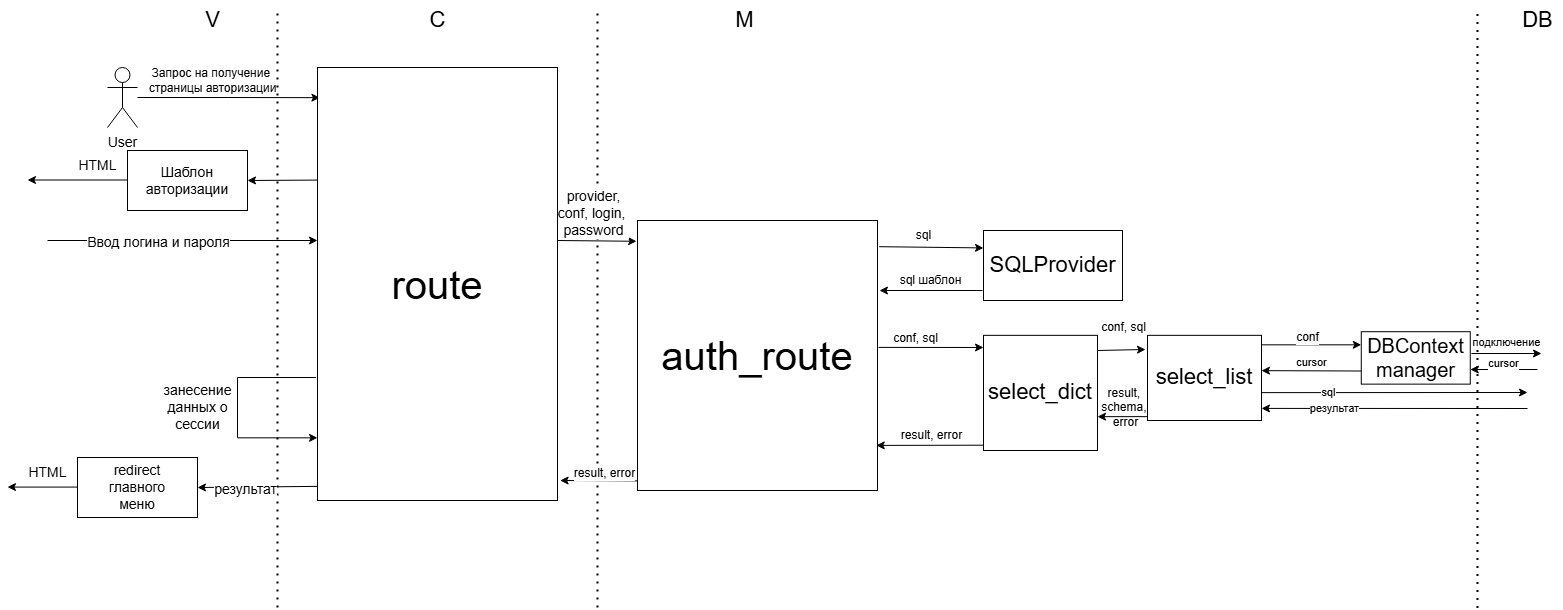

The diagram above was exported from draw.io. Its source (the exported page's mxGraphModel, read from the mxfile embedded in the PNG):
<mxGraphModel dx="2640" dy="1980" grid="1" gridSize="10" guides="1" tooltips="1" connect="1" arrows="1" fold="1" page="1" pageScale="1" pageWidth="827" pageHeight="1169" math="0" shadow="0">
  <root>
    <mxCell id="0" />
    <mxCell id="1" parent="0" />
    <mxCell id="8G_HLlWzE1-a7NlBHBXw-1" value="" style="endArrow=none;dashed=1;html=1;dashPattern=1 3;strokeWidth=2;rounded=0;" parent="1" edge="1">
      <mxGeometry width="50" height="50" relative="1" as="geometry">
        <mxPoint x="360" y="937" as="sourcePoint" />
        <mxPoint x="360" y="337" as="targetPoint" />
      </mxGeometry>
    </mxCell>
    <mxCell id="8G_HLlWzE1-a7NlBHBXw-2" value="" style="endArrow=none;dashed=1;html=1;dashPattern=1 3;strokeWidth=2;rounded=0;" parent="1" edge="1">
      <mxGeometry width="50" height="50" relative="1" as="geometry">
        <mxPoint x="680" y="937" as="sourcePoint" />
        <mxPoint x="680" y="337" as="targetPoint" />
      </mxGeometry>
    </mxCell>
    <mxCell id="8G_HLlWzE1-a7NlBHBXw-3" value="&lt;font style=&quot;font-size: 22px;&quot;&gt;V&lt;/font&gt;" style="text;html=1;align=center;verticalAlign=middle;resizable=0;points=[];autosize=1;strokeColor=none;fillColor=none;" parent="1" vertex="1">
      <mxGeometry x="275" y="330" width="40" height="40" as="geometry" />
    </mxCell>
    <mxCell id="8G_HLlWzE1-a7NlBHBXw-4" value="&lt;font style=&quot;font-size: 14px;&quot;&gt;User&lt;/font&gt;" style="shape=umlActor;verticalLabelPosition=bottom;verticalAlign=top;html=1;outlineConnect=0;" parent="1" vertex="1">
      <mxGeometry x="190" y="397" width="30" height="60" as="geometry" />
    </mxCell>
    <mxCell id="8G_HLlWzE1-a7NlBHBXw-5" style="edgeStyle=orthogonalEdgeStyle;rounded=0;orthogonalLoop=1;jettySize=auto;html=1;entryX=0.01;entryY=0.052;entryDx=0;entryDy=0;entryPerimeter=0;" parent="1" source="8G_HLlWzE1-a7NlBHBXw-4" edge="1">
      <mxGeometry relative="1" as="geometry">
        <mxPoint x="402.4000000000001" y="427.1600000000001" as="targetPoint" />
      </mxGeometry>
    </mxCell>
    <mxCell id="8G_HLlWzE1-a7NlBHBXw-8" value="&lt;font style=&quot;font-size: 22px;&quot;&gt;C&lt;/font&gt;" style="text;html=1;align=center;verticalAlign=middle;resizable=0;points=[];autosize=1;strokeColor=none;fillColor=none;" parent="1" vertex="1">
      <mxGeometry x="500" y="330" width="40" height="40" as="geometry" />
    </mxCell>
    <mxCell id="8G_HLlWzE1-a7NlBHBXw-13" value="&lt;font style=&quot;font-size: 14px;&quot;&gt;HTML&lt;/font&gt;" style="text;html=1;align=center;verticalAlign=middle;resizable=0;points=[];autosize=1;strokeColor=none;fillColor=none;" parent="1" vertex="1">
      <mxGeometry x="150" y="480" width="60" height="30" as="geometry" />
    </mxCell>
    <mxCell id="8G_HLlWzE1-a7NlBHBXw-16" value="" style="endArrow=classic;html=1;rounded=0;entryX=-0.001;entryY=0.633;entryDx=0;entryDy=0;entryPerimeter=0;" parent="1" edge="1">
      <mxGeometry width="50" height="50" relative="1" as="geometry">
        <mxPoint x="130" y="570" as="sourcePoint" />
        <mxPoint x="400.0000000000002" y="570" as="targetPoint" />
      </mxGeometry>
    </mxCell>
    <mxCell id="8G_HLlWzE1-a7NlBHBXw-17" value="&lt;span style=&quot;font-size: 14px;&quot;&gt;Ввод логина и пароля&lt;/span&gt;" style="edgeLabel;html=1;align=center;verticalAlign=middle;resizable=0;points=[];" parent="8G_HLlWzE1-a7NlBHBXw-16" vertex="1" connectable="0">
      <mxGeometry x="-0.3754" y="-1" relative="1" as="geometry">
        <mxPoint x="26" y="-1" as="offset" />
      </mxGeometry>
    </mxCell>
    <mxCell id="8G_HLlWzE1-a7NlBHBXw-18" style="edgeStyle=orthogonalEdgeStyle;rounded=0;orthogonalLoop=1;jettySize=auto;html=1;exitX=-0.007;exitY=0.12;exitDx=0;exitDy=0;exitPerimeter=0;" parent="1" edge="1">
      <mxGeometry relative="1" as="geometry">
        <mxPoint x="398.31999999999994" y="707.0199999999999" as="sourcePoint" />
        <mxPoint x="400" y="767.42" as="targetPoint" />
        <Array as="points">
          <mxPoint x="320" y="707.42" />
          <mxPoint x="320" y="767.42" />
          <mxPoint x="400" y="767.42" />
        </Array>
      </mxGeometry>
    </mxCell>
    <mxCell id="8G_HLlWzE1-a7NlBHBXw-19" value="&lt;span style=&quot;font-size: 14px;&quot;&gt;занесение&lt;/span&gt;&lt;div&gt;&lt;span style=&quot;font-size: 14px;&quot;&gt;данных о&lt;/span&gt;&lt;/div&gt;&lt;div&gt;&lt;span style=&quot;font-size: 14px;&quot;&gt;сессии&lt;/span&gt;&lt;/div&gt;" style="text;html=1;align=center;verticalAlign=middle;resizable=0;points=[];autosize=1;strokeColor=none;fillColor=none;" parent="1" vertex="1">
      <mxGeometry x="235" y="707.42" width="90" height="60" as="geometry" />
    </mxCell>
    <mxCell id="8G_HLlWzE1-a7NlBHBXw-20" value="" style="endArrow=classic;html=1;rounded=0;exitX=-0.001;exitY=0.844;exitDx=0;exitDy=0;exitPerimeter=0;" parent="1" edge="1">
      <mxGeometry width="50" height="50" relative="1" as="geometry">
        <mxPoint x="399.76" y="815.8800000000001" as="sourcePoint" />
        <mxPoint x="280" y="817" as="targetPoint" />
      </mxGeometry>
    </mxCell>
    <mxCell id="8G_HLlWzE1-a7NlBHBXw-21" value="&lt;font style=&quot;font-size: 14px;&quot;&gt;результат&lt;/font&gt;" style="edgeLabel;html=1;align=center;verticalAlign=middle;resizable=0;points=[];" parent="8G_HLlWzE1-a7NlBHBXw-20" vertex="1" connectable="0">
      <mxGeometry x="0.2959" y="1" relative="1" as="geometry">
        <mxPoint x="3" as="offset" />
      </mxGeometry>
    </mxCell>
    <mxCell id="8G_HLlWzE1-a7NlBHBXw-22" value="&lt;font style=&quot;font-size: 14px;&quot;&gt;redirect&lt;/font&gt;&lt;div&gt;&lt;font style=&quot;font-size: 14px;&quot;&gt;главного&lt;/font&gt;&lt;/div&gt;&lt;div&gt;&lt;font style=&quot;font-size: 14px;&quot;&gt;меню&lt;/font&gt;&lt;/div&gt;" style="rounded=0;whiteSpace=wrap;html=1;direction=west;" parent="1" vertex="1">
      <mxGeometry x="160" y="787" width="120" height="60" as="geometry" />
    </mxCell>
    <mxCell id="8G_HLlWzE1-a7NlBHBXw-23" value="&lt;font style=&quot;font-size: 14px;&quot;&gt;HTML&lt;/font&gt;" style="text;html=1;align=center;verticalAlign=middle;resizable=0;points=[];autosize=1;strokeColor=none;fillColor=none;" parent="1" vertex="1">
      <mxGeometry x="100" y="787" width="60" height="30" as="geometry" />
    </mxCell>
    <mxCell id="8G_HLlWzE1-a7NlBHBXw-24" style="edgeStyle=orthogonalEdgeStyle;rounded=0;orthogonalLoop=1;jettySize=auto;html=1;" parent="1" edge="1">
      <mxGeometry relative="1" as="geometry">
        <mxPoint x="90" y="816.58" as="targetPoint" />
        <mxPoint x="160" y="816.58" as="sourcePoint" />
      </mxGeometry>
    </mxCell>
    <mxCell id="8G_HLlWzE1-a7NlBHBXw-27" value="" style="endArrow=none;html=1;rounded=0;entryX=-0.001;entryY=0.633;entryDx=0;entryDy=0;entryPerimeter=0;endFill=0;startArrow=classic;startFill=1;" parent="1" edge="1">
      <mxGeometry width="50" height="50" relative="1" as="geometry">
        <mxPoint x="330" y="510" as="sourcePoint" />
        <mxPoint x="400.0000000000002" y="509.58" as="targetPoint" />
      </mxGeometry>
    </mxCell>
    <mxCell id="8G_HLlWzE1-a7NlBHBXw-29" value="&lt;span style=&quot;font-size: 14px;&quot;&gt;Шаблон&lt;/span&gt;&lt;div&gt;&lt;span style=&quot;font-size: 14px;&quot;&gt;авторизации&lt;/span&gt;&lt;/div&gt;" style="rounded=0;whiteSpace=wrap;html=1;direction=west;" parent="1" vertex="1">
      <mxGeometry x="210" y="480" width="120" height="60" as="geometry" />
    </mxCell>
    <mxCell id="8G_HLlWzE1-a7NlBHBXw-30" value="" style="endArrow=none;html=1;rounded=0;entryX=-0.001;entryY=0.633;entryDx=0;entryDy=0;entryPerimeter=0;endFill=0;startArrow=classic;startFill=1;" parent="1" edge="1">
      <mxGeometry width="50" height="50" relative="1" as="geometry">
        <mxPoint x="110" y="509.49999999999994" as="sourcePoint" />
        <mxPoint x="210.00000000000023" y="509.49999999999994" as="targetPoint" />
      </mxGeometry>
    </mxCell>
    <mxCell id="8G_HLlWzE1-a7NlBHBXw-35" value="Запрос на получение&amp;nbsp;&lt;div&gt;страницы авторизации&lt;/div&gt;" style="text;html=1;align=center;verticalAlign=middle;resizable=0;points=[];autosize=1;strokeColor=none;fillColor=none;" parent="1" vertex="1">
      <mxGeometry x="220" y="390" width="150" height="40" as="geometry" />
    </mxCell>
    <mxCell id="8G_HLlWzE1-a7NlBHBXw-37" value="" style="endArrow=classic;html=1;rounded=0;entryX=1.004;entryY=0.923;entryDx=0;entryDy=0;entryPerimeter=0;exitX=-0.02;exitY=0.688;exitDx=0;exitDy=0;exitPerimeter=0;" parent="1" target="zkTmzn9XBnsQ3jjRQbed-5" edge="1">
      <mxGeometry width="50" height="50" relative="1" as="geometry">
        <mxPoint x="640" y="570" as="sourcePoint" />
        <mxPoint x="712.5600000000002" y="570.8700000000001" as="targetPoint" />
      </mxGeometry>
    </mxCell>
    <mxCell id="8G_HLlWzE1-a7NlBHBXw-38" value="&lt;div&gt;&lt;font style=&quot;font-size: 14px;&quot;&gt;provider,&lt;/font&gt;&lt;div&gt;&lt;span style=&quot;font-size: 14px;&quot;&gt;conf, login,&amp;nbsp;&lt;/span&gt;&lt;/div&gt;&lt;div&gt;&lt;span style=&quot;font-size: 14px;&quot;&gt;password&lt;/span&gt;&lt;/div&gt;&lt;/div&gt;" style="edgeLabel;html=1;align=center;verticalAlign=middle;resizable=0;points=[];" parent="8G_HLlWzE1-a7NlBHBXw-37" vertex="1" connectable="0">
      <mxGeometry x="-0.3754" y="-1" relative="1" as="geometry">
        <mxPoint x="11" y="-30" as="offset" />
      </mxGeometry>
    </mxCell>
    <mxCell id="8G_HLlWzE1-a7NlBHBXw-44" value="" style="endArrow=classic;html=1;rounded=0;exitX=-0.007;exitY=0.903;exitDx=0;exitDy=0;exitPerimeter=0;entryX=1;entryY=0.751;entryDx=0;entryDy=0;entryPerimeter=0;" parent="1" source="zkTmzn9XBnsQ3jjRQbed-5" target="zkTmzn9XBnsQ3jjRQbed-7" edge="1">
      <mxGeometry width="50" height="50" relative="1" as="geometry">
        <mxPoint x="958.89" y="582" as="sourcePoint" />
        <mxPoint x="1066.0020000000004" y="586.5939999999998" as="targetPoint" />
      </mxGeometry>
    </mxCell>
    <mxCell id="zkTmzn9XBnsQ3jjRQbed-3" value="&lt;span style=&quot;font-size: 40px;&quot;&gt;route&lt;/span&gt;" style="rounded=0;whiteSpace=wrap;html=1;direction=west;" parent="1" vertex="1">
      <mxGeometry x="400" y="397" width="240" height="433" as="geometry" />
    </mxCell>
    <mxCell id="zkTmzn9XBnsQ3jjRQbed-5" value="&lt;font style=&quot;font-size: 40px;&quot;&gt;auth_route&lt;/font&gt;" style="rounded=0;whiteSpace=wrap;html=1;direction=west;" parent="1" vertex="1">
      <mxGeometry x="720" y="550" width="240" height="270" as="geometry" />
    </mxCell>
    <mxCell id="zkTmzn9XBnsQ3jjRQbed-7" value="&lt;font style=&quot;font-size: 22px;&quot;&gt;SQLProvider&lt;/font&gt;" style="rounded=0;whiteSpace=wrap;html=1;direction=west;" parent="1" vertex="1">
      <mxGeometry x="1066" y="560" width="139" height="70" as="geometry" />
    </mxCell>
    <mxCell id="zkTmzn9XBnsQ3jjRQbed-9" value="" style="endArrow=classic;html=1;rounded=0;" parent="1" edge="1">
      <mxGeometry width="50" height="50" relative="1" as="geometry">
        <mxPoint x="1065" y="620" as="sourcePoint" />
        <mxPoint x="962" y="620" as="targetPoint" />
      </mxGeometry>
    </mxCell>
    <mxCell id="zkTmzn9XBnsQ3jjRQbed-10" value="sql шаблон" style="text;html=1;align=center;verticalAlign=middle;resizable=0;points=[];autosize=1;strokeColor=none;fillColor=none;" parent="1" vertex="1">
      <mxGeometry x="968" y="595" width="90" height="30" as="geometry" />
    </mxCell>
    <mxCell id="zkTmzn9XBnsQ3jjRQbed-11" value="sql" style="text;html=1;align=center;verticalAlign=middle;resizable=0;points=[];autosize=1;strokeColor=none;fillColor=none;" parent="1" vertex="1">
      <mxGeometry x="986" y="550" width="40" height="30" as="geometry" />
    </mxCell>
    <mxCell id="zkTmzn9XBnsQ3jjRQbed-12" value="&lt;font style=&quot;font-size: 22px;&quot;&gt;select_dict&lt;/font&gt;" style="rounded=0;whiteSpace=wrap;html=1;direction=west;" parent="1" vertex="1">
      <mxGeometry x="1066" y="664.84" width="114" height="115.16" as="geometry" />
    </mxCell>
    <mxCell id="zkTmzn9XBnsQ3jjRQbed-13" value="" style="endArrow=classic;html=1;rounded=0;exitX=-0.004;exitY=0.53;exitDx=0;exitDy=0;exitPerimeter=0;entryX=1.001;entryY=0.659;entryDx=0;entryDy=0;entryPerimeter=0;" parent="1" edge="1" source="zkTmzn9XBnsQ3jjRQbed-5">
      <mxGeometry width="50" height="50" relative="1" as="geometry">
        <mxPoint x="966" y="677" as="sourcePoint" />
        <mxPoint x="1066" y="677" as="targetPoint" />
      </mxGeometry>
    </mxCell>
    <mxCell id="zkTmzn9XBnsQ3jjRQbed-14" value="conf, sql" style="text;html=1;align=center;verticalAlign=middle;resizable=0;points=[];autosize=1;strokeColor=none;fillColor=none;" parent="1" vertex="1">
      <mxGeometry x="963" y="653" width="70" height="30" as="geometry" />
    </mxCell>
    <mxCell id="zkTmzn9XBnsQ3jjRQbed-15" value="" style="endArrow=classic;html=1;rounded=0;entryX=0.005;entryY=0.167;entryDx=0;entryDy=0;entryPerimeter=0;exitX=0.996;exitY=0.046;exitDx=0;exitDy=0;exitPerimeter=0;" parent="1" edge="1" target="zkTmzn9XBnsQ3jjRQbed-5" source="zkTmzn9XBnsQ3jjRQbed-12">
      <mxGeometry width="50" height="50" relative="1" as="geometry">
        <mxPoint x="1060" y="777" as="sourcePoint" />
        <mxPoint x="960.5" y="777.24" as="targetPoint" />
      </mxGeometry>
    </mxCell>
    <mxCell id="zkTmzn9XBnsQ3jjRQbed-16" value="result, error" style="text;html=1;align=center;verticalAlign=middle;resizable=0;points=[];autosize=1;strokeColor=none;fillColor=none;" parent="1" vertex="1">
      <mxGeometry x="973.5" y="750" width="80" height="30" as="geometry" />
    </mxCell>
    <mxCell id="zkTmzn9XBnsQ3jjRQbed-17" value="&lt;font style=&quot;font-size: 20px;&quot;&gt;DBContext&lt;/font&gt;&lt;div&gt;&lt;font style=&quot;font-size: 20px;&quot;&gt;manager&lt;/font&gt;&lt;/div&gt;" style="rounded=0;whiteSpace=wrap;html=1;direction=west;" parent="1" vertex="1">
      <mxGeometry x="1443.77" y="661.21" width="109" height="52.42" as="geometry" />
    </mxCell>
    <mxCell id="zkTmzn9XBnsQ3jjRQbed-18" value="" style="endArrow=classic;html=1;rounded=0;exitX=-0.002;exitY=0.886;exitDx=0;exitDy=0;exitPerimeter=0;entryX=1;entryY=0.75;entryDx=0;entryDy=0;" parent="1" target="zkTmzn9XBnsQ3jjRQbed-17" edge="1">
      <mxGeometry width="50" height="50" relative="1" as="geometry">
        <mxPoint x="1343.998" y="674.3382400000002" as="sourcePoint" />
        <mxPoint x="1259.77" y="828.5999999999999" as="targetPoint" />
      </mxGeometry>
    </mxCell>
    <mxCell id="zkTmzn9XBnsQ3jjRQbed-21" value="&lt;span style=&quot;font-size: 12px; background-color: rgb(251, 251, 251);&quot;&gt;conf&lt;/span&gt;" style="edgeLabel;html=1;align=center;verticalAlign=middle;resizable=0;points=[];" parent="zkTmzn9XBnsQ3jjRQbed-18" vertex="1" connectable="0">
      <mxGeometry x="-0.211" relative="1" as="geometry">
        <mxPoint x="4" y="-9" as="offset" />
      </mxGeometry>
    </mxCell>
    <mxCell id="zkTmzn9XBnsQ3jjRQbed-19" value="" style="endArrow=classic;html=1;rounded=0;exitX=1;exitY=0.25;exitDx=0;exitDy=0;entryX=-0.002;entryY=0.662;entryDx=0;entryDy=0;entryPerimeter=0;" parent="1" edge="1" source="zkTmzn9XBnsQ3jjRQbed-17">
      <mxGeometry width="50" height="50" relative="1" as="geometry">
        <mxPoint x="1329.77" y="831.2099999999999" as="sourcePoint" />
        <mxPoint x="1343.998" y="700.1340800000002" as="targetPoint" />
      </mxGeometry>
    </mxCell>
    <mxCell id="zkTmzn9XBnsQ3jjRQbed-22" value="cursor" style="edgeLabel;html=1;align=center;verticalAlign=middle;resizable=0;points=[];" parent="zkTmzn9XBnsQ3jjRQbed-19" vertex="1" connectable="0">
      <mxGeometry x="0.1487" y="1" relative="1" as="geometry">
        <mxPoint x="5" y="-11" as="offset" />
      </mxGeometry>
    </mxCell>
    <mxCell id="zkTmzn9XBnsQ3jjRQbed-23" value="" style="endArrow=none;dashed=1;html=1;dashPattern=1 3;strokeWidth=2;rounded=0;" parent="1" edge="1">
      <mxGeometry width="50" height="50" relative="1" as="geometry">
        <mxPoint x="1560" y="937.42" as="sourcePoint" />
        <mxPoint x="1560" y="337.42" as="targetPoint" />
      </mxGeometry>
    </mxCell>
    <mxCell id="zkTmzn9XBnsQ3jjRQbed-24" value="" style="endArrow=classic;html=1;rounded=0;exitX=0;exitY=0.92;exitDx=0;exitDy=0;exitPerimeter=0;" parent="1" edge="1">
      <mxGeometry width="50" height="50" relative="1" as="geometry">
        <mxPoint x="1554" y="682.9999999999999" as="sourcePoint" />
        <mxPoint x="1624" y="683" as="targetPoint" />
      </mxGeometry>
    </mxCell>
    <mxCell id="zkTmzn9XBnsQ3jjRQbed-26" value="подключение" style="edgeLabel;html=1;align=center;verticalAlign=middle;resizable=0;points=[];" parent="zkTmzn9XBnsQ3jjRQbed-24" vertex="1" connectable="0">
      <mxGeometry x="-0.171" y="-1" relative="1" as="geometry">
        <mxPoint x="3" y="-14" as="offset" />
      </mxGeometry>
    </mxCell>
    <mxCell id="zkTmzn9XBnsQ3jjRQbed-25" value="" style="endArrow=classic;html=1;rounded=0;entryX=-0.001;entryY=0.843;entryDx=0;entryDy=0;entryPerimeter=0;" parent="1" edge="1">
      <mxGeometry width="50" height="50" relative="1" as="geometry">
        <mxPoint x="1620" y="699" as="sourcePoint" />
        <mxPoint x="1552.77" y="699" as="targetPoint" />
      </mxGeometry>
    </mxCell>
    <mxCell id="zkTmzn9XBnsQ3jjRQbed-27" value="cursor" style="edgeLabel;html=1;align=center;verticalAlign=middle;resizable=0;points=[];" parent="zkTmzn9XBnsQ3jjRQbed-25" vertex="1" connectable="0">
      <mxGeometry x="0.1068" y="-1" relative="1" as="geometry">
        <mxPoint x="1" y="-7" as="offset" />
      </mxGeometry>
    </mxCell>
    <mxCell id="zkTmzn9XBnsQ3jjRQbed-28" value="" style="endArrow=classic;html=1;rounded=0;exitX=0;exitY=0.92;exitDx=0;exitDy=0;exitPerimeter=0;" parent="1" edge="1">
      <mxGeometry width="50" height="50" relative="1" as="geometry">
        <mxPoint x="1344" y="722.1299999999999" as="sourcePoint" />
        <mxPoint x="1610" y="722" as="targetPoint" />
      </mxGeometry>
    </mxCell>
    <mxCell id="zkTmzn9XBnsQ3jjRQbed-29" value="sql" style="edgeLabel;html=1;align=center;verticalAlign=middle;resizable=0;points=[];" parent="zkTmzn9XBnsQ3jjRQbed-28" vertex="1" connectable="0">
      <mxGeometry x="-0.171" y="-1" relative="1" as="geometry">
        <mxPoint x="-45" y="-3" as="offset" />
      </mxGeometry>
    </mxCell>
    <mxCell id="zkTmzn9XBnsQ3jjRQbed-30" value="" style="endArrow=classic;html=1;rounded=0;entryX=-0.001;entryY=0.843;entryDx=0;entryDy=0;entryPerimeter=0;" parent="1" edge="1">
      <mxGeometry width="50" height="50" relative="1" as="geometry">
        <mxPoint x="1610" y="738" as="sourcePoint" />
        <mxPoint x="1344" y="737.9199999999998" as="targetPoint" />
      </mxGeometry>
    </mxCell>
    <mxCell id="zkTmzn9XBnsQ3jjRQbed-31" value="результат" style="edgeLabel;html=1;align=center;verticalAlign=middle;resizable=0;points=[];" parent="zkTmzn9XBnsQ3jjRQbed-30" vertex="1" connectable="0">
      <mxGeometry x="0.1068" y="-1" relative="1" as="geometry">
        <mxPoint x="-48" y="-1" as="offset" />
      </mxGeometry>
    </mxCell>
    <mxCell id="zkTmzn9XBnsQ3jjRQbed-32" value="&lt;span style=&quot;font-size: 22px;&quot;&gt;M&lt;/span&gt;" style="text;html=1;align=center;verticalAlign=middle;resizable=0;points=[];autosize=1;strokeColor=none;fillColor=none;" parent="1" vertex="1">
      <mxGeometry x="807" y="330" width="40" height="40" as="geometry" />
    </mxCell>
    <mxCell id="zkTmzn9XBnsQ3jjRQbed-33" value="&lt;span style=&quot;font-size: 22px;&quot;&gt;DB&lt;/span&gt;" style="text;html=1;align=center;verticalAlign=middle;resizable=0;points=[];autosize=1;strokeColor=none;fillColor=none;" parent="1" vertex="1">
      <mxGeometry x="1595" y="330" width="50" height="40" as="geometry" />
    </mxCell>
    <mxCell id="zkTmzn9XBnsQ3jjRQbed-36" value="" style="endArrow=classic;html=1;rounded=0;exitX=1.011;exitY=0.806;exitDx=0;exitDy=0;exitPerimeter=0;" parent="1" edge="1">
      <mxGeometry width="50" height="50" relative="1" as="geometry">
        <mxPoint x="719.9999999999999" y="810.3800000000001" as="sourcePoint" />
        <mxPoint x="642.64" y="810" as="targetPoint" />
      </mxGeometry>
    </mxCell>
    <mxCell id="zkTmzn9XBnsQ3jjRQbed-38" value="&lt;span style=&quot;font-size: 12px; background-color: rgb(251, 251, 251);&quot;&gt;result, error&lt;/span&gt;" style="edgeLabel;html=1;align=center;verticalAlign=middle;resizable=0;points=[];" parent="zkTmzn9XBnsQ3jjRQbed-36" vertex="1" connectable="0">
      <mxGeometry x="-0.0435" relative="1" as="geometry">
        <mxPoint x="2" y="-9" as="offset" />
      </mxGeometry>
    </mxCell>
    <mxCell id="np-jplFHoCEh0O54hE41-1" value="&lt;font style=&quot;font-size: 22px;&quot;&gt;select_list&lt;/font&gt;" style="rounded=0;whiteSpace=wrap;html=1;direction=west;" vertex="1" parent="1">
      <mxGeometry x="1230" y="664.84" width="114" height="85.16" as="geometry" />
    </mxCell>
    <mxCell id="np-jplFHoCEh0O54hE41-2" value="" style="endArrow=classic;html=1;rounded=0;exitX=-0.004;exitY=0.53;exitDx=0;exitDy=0;exitPerimeter=0;" edge="1" parent="1">
      <mxGeometry width="50" height="50" relative="1" as="geometry">
        <mxPoint x="1180" y="680" as="sourcePoint" />
        <mxPoint x="1228" y="679" as="targetPoint" />
      </mxGeometry>
    </mxCell>
    <mxCell id="np-jplFHoCEh0O54hE41-3" value="conf, sql" style="text;html=1;align=center;verticalAlign=middle;resizable=0;points=[];autosize=1;strokeColor=none;fillColor=none;" vertex="1" parent="1">
      <mxGeometry x="1171" y="642" width="70" height="30" as="geometry" />
    </mxCell>
    <mxCell id="np-jplFHoCEh0O54hE41-4" value="" style="endArrow=classic;html=1;rounded=0;entryX=0;entryY=0.538;entryDx=0;entryDy=0;entryPerimeter=0;" edge="1" parent="1">
      <mxGeometry width="50" height="50" relative="1" as="geometry">
        <mxPoint x="1230" y="746.13" as="sourcePoint" />
        <mxPoint x="1180" y="746.1739200000001" as="targetPoint" />
      </mxGeometry>
    </mxCell>
    <mxCell id="np-jplFHoCEh0O54hE41-5" value="result,&amp;nbsp;&lt;div&gt;schema,&amp;nbsp;&lt;/div&gt;&lt;div&gt;error&lt;/div&gt;" style="text;html=1;align=center;verticalAlign=middle;resizable=0;points=[];autosize=1;strokeColor=none;fillColor=none;" vertex="1" parent="1">
      <mxGeometry x="1173" y="707" width="70" height="60" as="geometry" />
    </mxCell>
  </root>
</mxGraphModel>